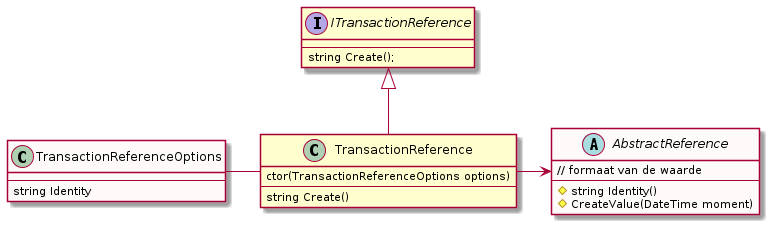

The diagram above was rendered by PlantUML. Its source (embedded in the PNG):
@startuml class-transaction-reference

interface ITransactionReference {
    --
    string Create();
}

abstract class AbstractReference #Snow {
    // formaat van de waarde
    --
    #string Identity()
    #CreateValue(DateTime moment)
}

class TransactionReferenceOptions #Snow {
    --
    string Identity
}

class TransactionReference {
    ctor(TransactionReferenceOptions options)
    --
    string Create()
}

ITransactionReference <|-- TransactionReference
AbstractReference <-left- TransactionReference
TransactionReference -left- TransactionReferenceOptions

@enduml